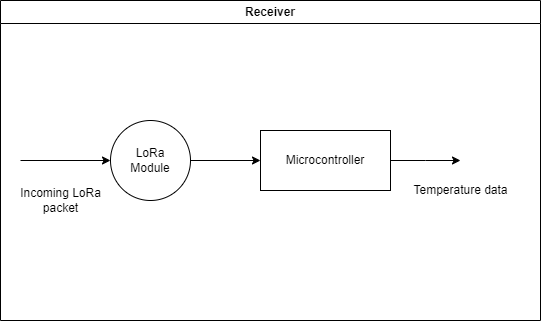

The diagram above was exported from draw.io. Its source (the exported page's mxGraphModel, read from the mxfile embedded in the PNG):
<mxGraphModel dx="1434" dy="772" grid="1" gridSize="10" guides="1" tooltips="1" connect="1" arrows="1" fold="1" page="1" pageScale="1" pageWidth="850" pageHeight="1100" math="0" shadow="0">
  <root>
    <mxCell id="0" />
    <mxCell id="1" parent="0" />
    <mxCell id="moYa6rGm6LRIht4Eg9Y5-6" value="Receiver" style="swimlane;whiteSpace=wrap;html=1;" vertex="1" parent="1">
      <mxGeometry x="10" y="10" width="540" height="320" as="geometry" />
    </mxCell>
    <mxCell id="moYa6rGm6LRIht4Eg9Y5-17" style="edgeStyle=orthogonalEdgeStyle;rounded=0;orthogonalLoop=1;jettySize=auto;html=1;entryX=0;entryY=0.5;entryDx=0;entryDy=0;" edge="1" parent="moYa6rGm6LRIht4Eg9Y5-6" source="moYa6rGm6LRIht4Eg9Y5-13" target="moYa6rGm6LRIht4Eg9Y5-16">
      <mxGeometry relative="1" as="geometry" />
    </mxCell>
    <mxCell id="moYa6rGm6LRIht4Eg9Y5-13" value="LoRa&lt;div&gt;Module&lt;/div&gt;" style="ellipse;whiteSpace=wrap;html=1;" vertex="1" parent="moYa6rGm6LRIht4Eg9Y5-6">
      <mxGeometry x="110" y="120" width="80" height="80" as="geometry" />
    </mxCell>
    <mxCell id="moYa6rGm6LRIht4Eg9Y5-15" value="Incoming LoRa&lt;div&gt;packet&lt;/div&gt;" style="text;html=1;align=center;verticalAlign=middle;resizable=0;points=[];autosize=1;strokeColor=none;fillColor=none;" vertex="1" parent="moYa6rGm6LRIht4Eg9Y5-6">
      <mxGeometry x="10" y="180" width="100" height="40" as="geometry" />
    </mxCell>
    <mxCell id="moYa6rGm6LRIht4Eg9Y5-19" style="edgeStyle=orthogonalEdgeStyle;rounded=0;orthogonalLoop=1;jettySize=auto;html=1;" edge="1" parent="moYa6rGm6LRIht4Eg9Y5-6" source="moYa6rGm6LRIht4Eg9Y5-16">
      <mxGeometry relative="1" as="geometry">
        <mxPoint x="460" y="160" as="targetPoint" />
      </mxGeometry>
    </mxCell>
    <mxCell id="moYa6rGm6LRIht4Eg9Y5-16" value="Microcontroller" style="whiteSpace=wrap;html=1;" vertex="1" parent="moYa6rGm6LRIht4Eg9Y5-6">
      <mxGeometry x="260" y="130" width="130" height="60" as="geometry" />
    </mxCell>
    <mxCell id="moYa6rGm6LRIht4Eg9Y5-20" value="Temperature data" style="text;html=1;align=center;verticalAlign=middle;resizable=0;points=[];autosize=1;strokeColor=none;fillColor=none;" vertex="1" parent="moYa6rGm6LRIht4Eg9Y5-6">
      <mxGeometry x="400" y="175" width="120" height="30" as="geometry" />
    </mxCell>
    <mxCell id="moYa6rGm6LRIht4Eg9Y5-14" value="" style="edgeStyle=none;orthogonalLoop=1;jettySize=auto;html=1;rounded=0;" edge="1" parent="1" target="moYa6rGm6LRIht4Eg9Y5-13">
      <mxGeometry width="100" relative="1" as="geometry">
        <mxPoint x="30" y="170" as="sourcePoint" />
        <mxPoint x="80" y="170" as="targetPoint" />
        <Array as="points" />
      </mxGeometry>
    </mxCell>
  </root>
</mxGraphModel>